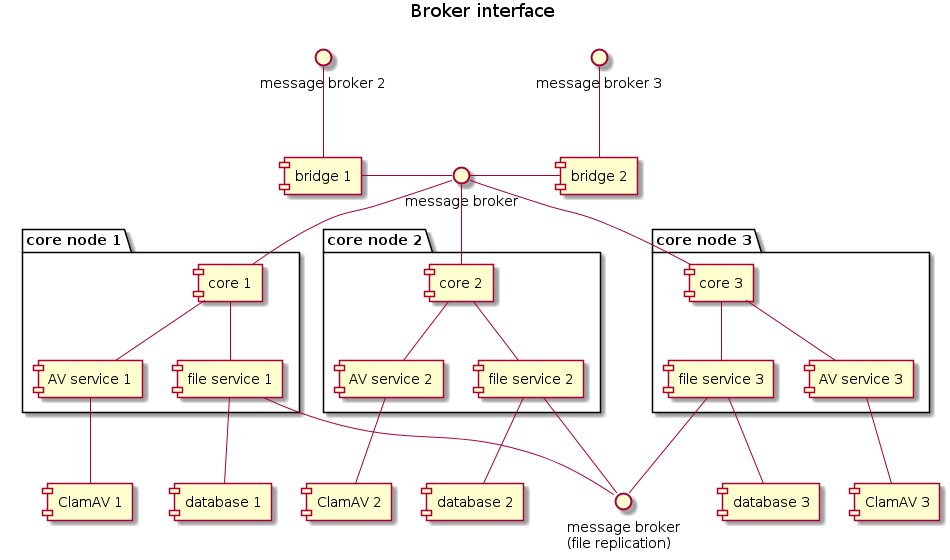

The diagram above was rendered by PlantUML. Its source (embedded in the PNG):
@startuml

title Broker interface

interface "message broker" as broker
interface "message broker 2" as broker2
interface "message broker 3" as broker3
interface "message broker\n(file replication)" as broker4


package "core node 1" {
    [core 1]
    [AV service 1]
    [file service 1]
}

package "core node 2" {
    [core 2]
    [AV service 2]
    [file service 2]
}

package "core node 3" {
    [core 3]
    [AV service 3]
    [file service 3]
}

broker2 -- [bridge 1]
broker3 -- [bridge 2]

[bridge 1] - broker
[bridge 2] -left- broker

broker -- [core 1]
broker -- [core 2]
broker -- [core 3]

[core 1] -- [AV service 1]
[core 2] -- [AV service 2]
[core 3] -- [AV service 3]

[core 1] -- [file service 1]
[core 2] -- [file service 2]
[core 3] -- [file service 3]

[AV service 1] -- [ClamAV 1]
[AV service 2] -- [ClamAV 2]
[AV service 3] -- [ClamAV 3]

[file service 1] -- [database 1]
[file service 2] -- [database 2]
[file service 3] -- [database 3]

[file service 1] -- broker4
[file service 2] -- broker4
[file service 3] -- broker4

@enduml